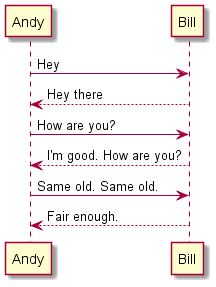

The diagram above was rendered by PlantUML. Its source (embedded in the PNG):
@startuml
Andy-> Bill: Hey
Bill --> Andy: Hey there
Andy-> Bill: How are you?
Bill --> Andy: I'm good. How are you?
Andy-> Bill: Same old. Same old.
Bill --> Andy: Fair enough.
@enduml